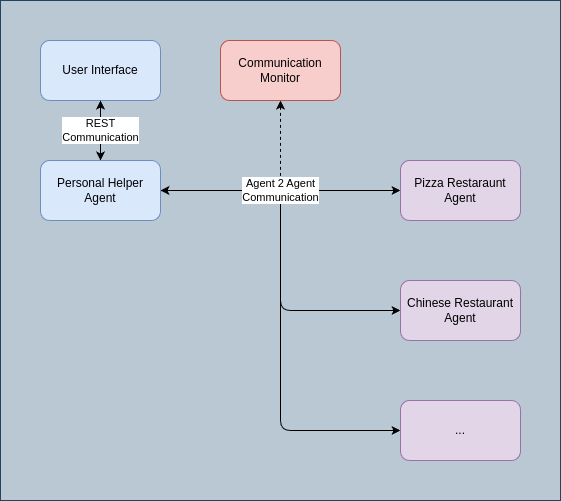

The diagram above was exported from draw.io. Its source (the exported page's mxGraphModel, read from the mxfile embedded in the PNG):
<mxGraphModel dx="1687" dy="780" grid="1" gridSize="10" guides="1" tooltips="1" connect="1" arrows="1" fold="1" page="1" pageScale="1" pageWidth="827" pageHeight="1169" math="0" shadow="0">
  <root>
    <mxCell id="0" />
    <mxCell id="1" parent="0" />
    <mxCell id="16" value="" style="rounded=0;whiteSpace=wrap;html=1;fillColor=#bac8d3;strokeColor=#23445d;" vertex="1" parent="1">
      <mxGeometry x="80" y="80" width="560" height="500" as="geometry" />
    </mxCell>
    <mxCell id="15" style="edgeStyle=orthogonalEdgeStyle;html=1;startArrow=classic;startFill=1;endArrow=none;endFill=0;dashed=1;" parent="1" source="5" edge="1">
      <mxGeometry relative="1" as="geometry">
        <mxPoint x="360" y="270" as="targetPoint" />
      </mxGeometry>
    </mxCell>
    <mxCell id="4" style="edgeStyle=none;html=1;exitX=0.5;exitY=1;exitDx=0;exitDy=0;entryX=0.5;entryY=0;entryDx=0;entryDy=0;" parent="1" source="2" target="3" edge="1">
      <mxGeometry relative="1" as="geometry" />
    </mxCell>
    <mxCell id="2" value="User Interface" style="rounded=1;whiteSpace=wrap;html=1;fillColor=#dae8fc;strokeColor=#6c8ebf;fontColor=#000000;" parent="1" vertex="1">
      <mxGeometry x="120" y="120" width="120" height="60" as="geometry" />
    </mxCell>
    <mxCell id="11" value="REST&lt;br&gt;Communication" style="edgeStyle=none;html=1;" parent="1" source="3" edge="1">
      <mxGeometry relative="1" as="geometry">
        <mxPoint x="180" y="180" as="targetPoint" />
      </mxGeometry>
    </mxCell>
    <mxCell id="12" style="edgeStyle=none;html=1;exitX=1;exitY=0.5;exitDx=0;exitDy=0;entryX=0;entryY=0.5;entryDx=0;entryDy=0;" parent="1" source="3" target="7" edge="1">
      <mxGeometry relative="1" as="geometry" />
    </mxCell>
    <mxCell id="13" style="edgeStyle=orthogonalEdgeStyle;html=1;entryX=0;entryY=0.5;entryDx=0;entryDy=0;exitX=1;exitY=0.5;exitDx=0;exitDy=0;startArrow=classic;startFill=1;" parent="1" source="3" target="8" edge="1">
      <mxGeometry relative="1" as="geometry" />
    </mxCell>
    <mxCell id="14" value="Agent 2 Agent&lt;br&gt;Communication" style="edgeStyle=orthogonalEdgeStyle;html=1;exitX=1;exitY=0.5;exitDx=0;exitDy=0;entryX=0;entryY=0.5;entryDx=0;entryDy=0;" parent="1" source="3" target="10" edge="1">
      <mxGeometry x="-0.5" relative="1" as="geometry">
        <mxPoint as="offset" />
      </mxGeometry>
    </mxCell>
    <mxCell id="3" value="Personal Helper Agent" style="rounded=1;whiteSpace=wrap;html=1;fillColor=#dae8fc;strokeColor=#6c8ebf;fontColor=#000000;" parent="1" vertex="1">
      <mxGeometry x="120" y="240" width="120" height="60" as="geometry" />
    </mxCell>
    <mxCell id="5" value="Communication Monitor" style="rounded=1;whiteSpace=wrap;html=1;fillColor=#f8cecc;strokeColor=#b85450;fontColor=#000000;" parent="1" vertex="1">
      <mxGeometry x="300" y="120" width="120" height="60" as="geometry" />
    </mxCell>
    <mxCell id="7" value="Pizza Restaraunt Agent" style="rounded=1;whiteSpace=wrap;html=1;fillColor=#e1d5e7;strokeColor=#9673a6;fontColor=#000000;" parent="1" vertex="1">
      <mxGeometry x="480" y="240" width="120" height="60" as="geometry" />
    </mxCell>
    <mxCell id="8" value="Chinese Restaurant Agent" style="rounded=1;whiteSpace=wrap;html=1;fillColor=#e1d5e7;strokeColor=#9673a6;fontColor=#000000;" parent="1" vertex="1">
      <mxGeometry x="480" y="360" width="120" height="60" as="geometry" />
    </mxCell>
    <mxCell id="10" value="..." style="rounded=1;whiteSpace=wrap;html=1;fillColor=#e1d5e7;strokeColor=#9673a6;fontColor=#000000;" parent="1" vertex="1">
      <mxGeometry x="480" y="480" width="120" height="60" as="geometry" />
    </mxCell>
  </root>
</mxGraphModel>